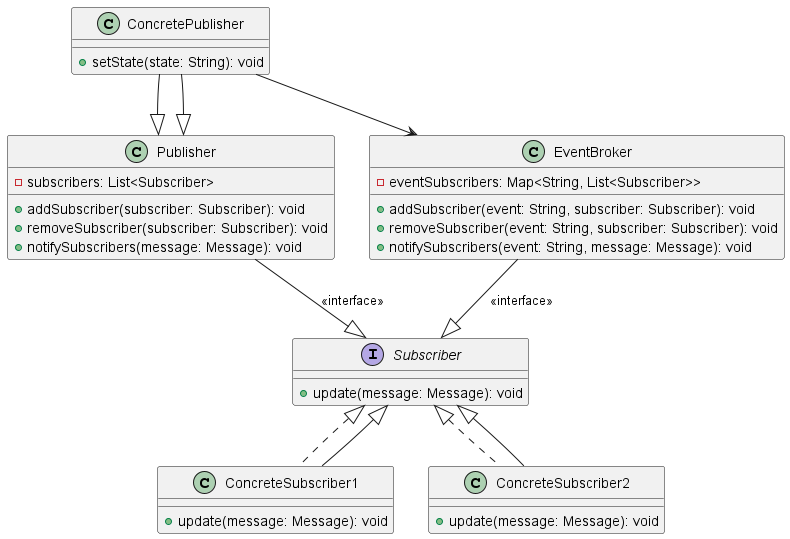

The diagram above was rendered by PlantUML. Its source (embedded in the PNG):
@startuml pubsub


interface Subscriber {
  + update(message: Message): void
}

class ConcreteSubscriber1 implements Subscriber {
  + update(message: Message): void
}

class ConcreteSubscriber2 implements Subscriber {
  + update(message: Message): void
}

class EventBroker {
  - eventSubscribers: Map<String, List<Subscriber>>
  + addSubscriber(event: String, subscriber: Subscriber): void
  + removeSubscriber(event: String, subscriber: Subscriber): void
  + notifySubscribers(event: String, message: Message): void
}

class Publisher {
  - subscribers: List<Subscriber>
  + addSubscriber(subscriber: Subscriber): void
  + removeSubscriber(subscriber: Subscriber): void
  + notifySubscribers(message: Message): void
}

class ConcretePublisher extends Publisher {
  + setState(state: String): void
}

Subscriber <|-- ConcreteSubscriber1
Subscriber <|-- ConcreteSubscriber2

EventBroker --|> Subscriber : <<interface>>

Publisher --|> Subscriber : <<interface>>
ConcretePublisher --|> Publisher

ConcretePublisher --> EventBroker


@enduml